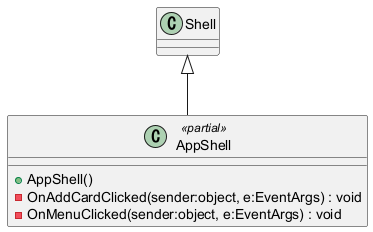

The diagram above was rendered by PlantUML. Its source (embedded in the PNG):
@startuml
class AppShell <<partial>> {
    + AppShell()
    - OnAddCardClicked(sender:object, e:EventArgs) : void
    - OnMenuClicked(sender:object, e:EventArgs) : void
}
Shell <|-- AppShell
@enduml